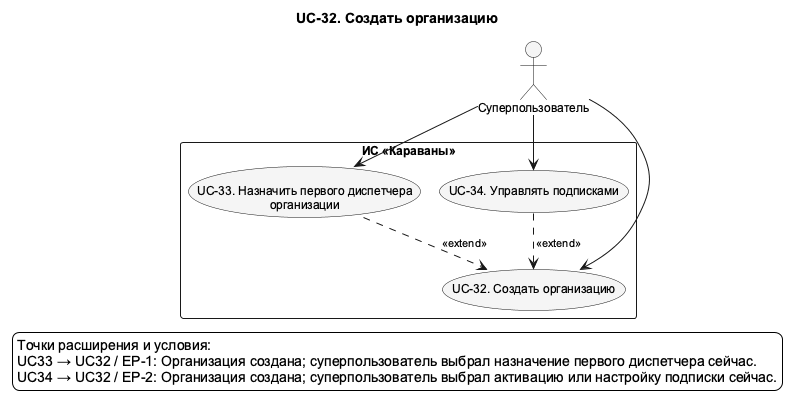

The diagram above was rendered by PlantUML. Its source (embedded in the PNG):
@startuml UC_32_Detail
!pragma layout smetana
skinparam shadowing false
skinparam defaultFontName Arial
skinparam defaultFontSize 12
skinparam backgroundColor white
skinparam nodesep 75
skinparam ranksep 100
skinparam ArrowFontSize 11
skinparam usecaseBackgroundColor #F5F5F5
skinparam activityBackgroundColor #F5F5F5
top to bottom direction
title UC-32. Создать организацию

actor "Суперпользователь" as SuperUser
rectangle "ИС «Караваны»" as SystemBoundary {
  usecase "UC-32. Создать организацию" as UC32
  usecase "UC-33. Назначить первого диспетчера\nорганизации" as UC33
  usecase "UC-34. Управлять подписками" as UC34
}
' edge:R070
UC33 ..> UC32 : <<extend>>
' edge:R071
UC34 ..> UC32 : <<extend>>
' edge:R046
SuperUser --> UC32
' edge:R047
SuperUser --> UC33
' edge:R048
SuperUser --> UC34
legend bottom
  Точки расширения и условия:
  UC33 → UC32 / EP-1: Организация создана; суперпользователь выбрал назначение первого диспетчера сейчас.
  UC34 → UC32 / EP-2: Организация создана; суперпользователь выбрал активацию или настройку подписки сейчас.
endlegend
@enduml